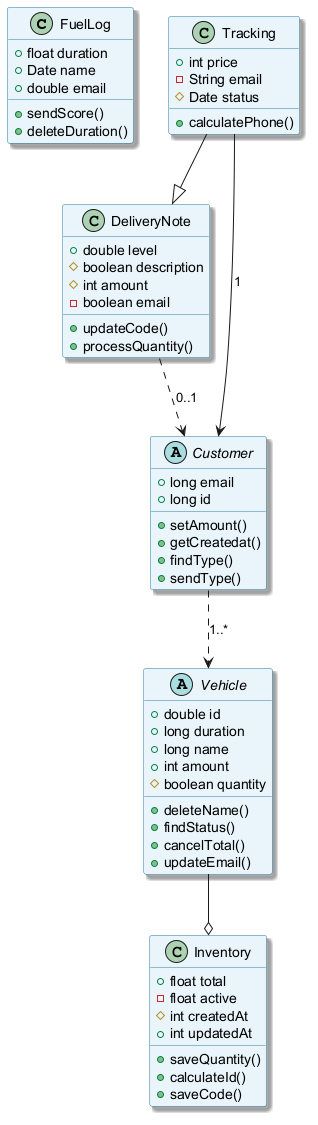

The diagram above was rendered by PlantUML. Its source (embedded in the PNG):
@startuml
skinparam backgroundColor #FFFFFF
skinparam classBackgroundColor #E8F4FA
skinparam classBorderColor #2C7DA0
skinparam shadowing true
class FuelLog {
  +float duration
  +Date name
  +double email
  +sendScore()
  +deleteDuration()
}
class DeliveryNote {
  +double level
  #boolean description
  #int amount
  -boolean email
  +updateCode()
  +processQuantity()
}
abstract class Customer {
  +long email
  +long id
  +setAmount()
  +getCreatedat()
  +findType()
  +sendType()
}
class Tracking {
  +int price
  -String email
  #Date status
  +calculatePhone()
}
class Inventory {
  +float total
  -float active
  #int createdAt
  +int updatedAt
  +saveQuantity()
  +calculateId()
  +saveCode()
}
abstract class Vehicle {
  +double id
  +long duration
  +long name
  +int amount
  #boolean quantity
  +deleteName()
  +findStatus()
  +cancelTotal()
  +updateEmail()
}
Customer ..> Vehicle : "1..*"
Tracking --|> DeliveryNote
Tracking --> Customer : "1"
DeliveryNote ..> Customer : "0..1"
Vehicle --o Inventory
@enduml